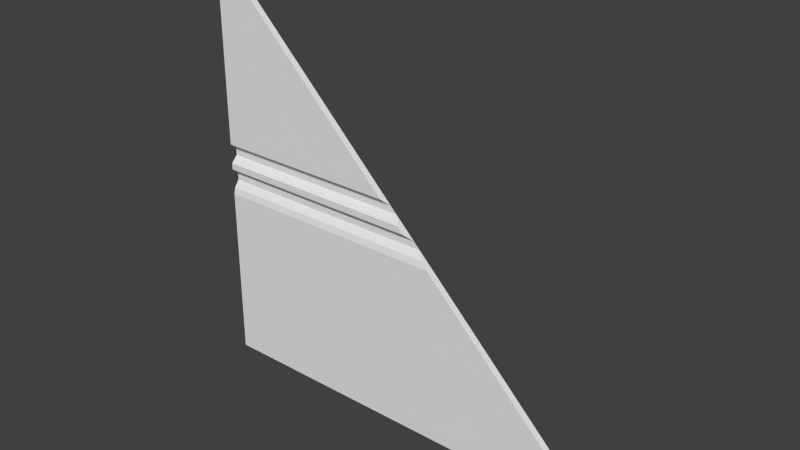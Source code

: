 # Source: flight1_2_slice45lh.blend  (saved by Blender 2.76.0; exported with 4.5.12 LTS)
import bpy
from mathutils import Matrix  # noqa: F401  (used for matrix-valued properties, if any)

bpy.ops.wm.read_factory_settings(use_empty=True)
scene = bpy.context.scene
scene.name = 'Scene'

# ---- collections
col_collection_1 = bpy.data.collections.new('Collection 1'); scene.collection.children.link(col_collection_1)

# ---- world
world_world = bpy.data.worlds.new('World'); scene.world = world_world
world_world.color = (0.05088, 0.05088, 0.05088)
world_world.use_sun_shadow = False
world_world.sun_shadow_jitter_overblur = 0.0
world_world.cycles.sampling_method = 'MANUAL'
world_world.cycles.sample_map_resolution = 256

# ---- meshes
me_flight1_2_meshdata = bpy.data.meshes.new('flight1_2_meshdata')
me_flight1_2_meshdata.from_pydata([(-1.28, 1.24, -1.28), (1.28, 1.24, -1.28), (-1.28, 1.24, 1.28), (-1.28, 1.24, 0.0), (-1.28, 1.24, 0.1201), (-1.28, 1.24, -0.2007), (-1.28, 1.24, -0.04013), (-1.28, 1.28, -0.08027), (-1.28, 1.28, -0.1204), (-1.28, 1.25, -0.1605), (-1.28, 1.28, 0.08006), (-1.28, 1.28, 0.04003), (-1.28, 1.28, -1.28), (1.28, 1.28, -1.28), (-1.28, 1.28, 1.28), (0.1605, 1.25, -0.1605), (0.04013, 1.24, -0.04013), (-0.08006, 1.28, 0.08006), (-9.537e-07, 1.24, 0.0), (-0.1201, 1.24, 0.1201), (0.08027, 1.28, -0.08027), (-0.04003, 1.28, 0.04003), (0.1204, 1.28, -0.1204), (0.2007, 1.24, -0.2007)], [], [(4, 19, 2), (6, 16, 18, 3), (10, 17, 19, 4), (0, 1, 23, 5), (5, 23, 15, 9), (9, 15, 22, 8), (8, 22, 20, 7), (7, 20, 16, 6), (3, 18, 21, 11), (11, 21, 17, 10), (1, 0, 12, 13), (0, 5, 9, 8, 12), (11, 7, 6, 3), (2, 14, 10, 4), (21, 18, 16, 20), (2, 19, 17, 14), (22, 15, 23, 1, 13)])
_uv = me_flight1_2_meshdata.uv_layers.new(name='UVMap')
_uv.uv.foreach_set('vector', [0.0, 0.5469, 0.4531, 0.5469, 0.0, 1.0, 0.0, 0.4843, 0.5157, 0.4843, 0.5, 0.5, 0.0, 0.5, 0.0, 0.5313, 0.4687, 0.5313, 0.4531, 0.5469, 0.0, 0.5469, 0.0, 0.0, 1.0, 0.0, 0.5784, 0.4216, 0.0, 0.4216, 0.0, 0.4216, 0.5784, 0.4216, 0.5627, 0.4373, 0.0, 0.4373, 0.0, 0.4373, 0.5627, 0.4373, 0.547, 0.453, 0.0, 0.453, 0.0, 0.453, 0.547, 0.453, 0.5314, 0.4686, 0.0, 0.4686, 0.0, 0.4686, 0.5314, 0.4686, 0.5157, 0.4843, 0.0, 0.4843, 0.0, 0.5, 0.5, 0.5, 0.4844, 0.5156, 0.0, 0.5156, 0.0, 0.5156, 0.4844, 0.5156, 0.4687, 0.5313, 0.0, 0.5313, 1.0, -0.007382, 0.0, -0.007382, 0.0, -0.007382, 1.0, -0.007382, 0.001953, 0.0, 0.001953, 0.4216, 0.001953, 0.4373, 0.001953, 0.453, 0.001953, 0.0, 0.001953, 0.5156, 0.001953, 0.4686, 0.001953, 0.4843, 0.001953, 0.5, 0.001953, 1.0, 0.001953, 1.0, 0.001953, 0.5313, 0.001953, 0.5469, 0.4844, 0.5156, 0.5, 0.5, 0.5157, 0.4843, 0.5314, 0.4686, 0.0, 1.0, 0.4531, 0.5469, 0.4687, 0.5313, 0.0, 1.0, 0.547, 0.453, 0.5627, 0.4373, 0.5784, 0.4216, 1.0, 0.0, 1.0, 0.0])
_ca = me_flight1_2_meshdata.color_attributes.new('Col', 'BYTE_COLOR', 'CORNER')
_ca.data.foreach_set('color', [0.05448, 0.0, 0.0, 1.0, 0.05448, 0.0, 0.0, 1.0, 0.05448, 0.0, 0.0, 1.0, 0.05448, 0.0, 0.0, 1.0, 0.05448, 0.0, 0.0, 1.0, 0.05448, 0.0, 0.0, 1.0, 0.05448, 0.0, 0.0, 1.0, 0.05448, 0.0, 0.0, 1.0, 0.05448, 0.0, 0.0, 1.0, 0.05448, 0.0, 0.0, 1.0, 0.05448, 0.0, 0.0, 1.0, 0.05448, 0.0, 0.0, 1.0, 0.05448, 0.0, 0.0, 1.0, 0.05448, 0.0, 0.0, 1.0, 0.05448, 0.0, 0.0, 1.0, 0.05448, 0.0, 0.0, 1.0, 0.05448, 0.0, 0.0, 1.0, 0.05448, 0.0, 0.0, 1.0, 0.05448, 0.0, 0.0, 1.0, 0.05448, 0.0, 0.0, 1.0, 0.05448, 0.0, 0.0, 1.0, 0.05448, 0.0, 0.0, 1.0, 0.05448, 0.0, 0.0, 1.0, 0.05448, 0.0, 0.0, 1.0, 0.05448, 0.0, 0.0, 1.0, 0.05448, 0.0, 0.0, 1.0, 0.05448, 0.0, 0.0, 1.0, 0.05448, 0.0, 0.0, 1.0, 0.05448, 0.0, 0.0, 1.0, 0.05448, 0.0, 0.0, 1.0, 0.05448, 0.0, 0.0, 1.0, 0.05448, 0.0, 0.0, 1.0, 0.05448, 0.0, 0.0, 1.0, 0.05448, 0.0, 0.0, 1.0, 0.05448, 0.0, 0.0, 1.0, 0.05448, 0.0, 0.0, 1.0, 0.05448, 0.0, 0.0, 1.0, 0.05448, 0.0, 0.0, 1.0, 0.05448, 0.0, 0.0, 1.0, 0.05448, 0.0, 0.0, 1.0, 0.05448, 0.0, 0.0, 1.0, 0.05448, 0.0, 0.0, 1.0, 0.05448, 0.0, 0.0, 1.0, 0.05448, 0.0, 0.0, 1.0, 0.05448, 0.0, 0.0, 1.0, 0.05448, 0.0, 0.0, 1.0, 0.05448, 0.0, 0.0, 1.0, 0.05448, 0.0, 0.0, 1.0, 0.05448, 0.0, 0.0, 1.0, 0.05448, 0.0, 0.0, 1.0, 0.05448, 0.0, 0.0, 1.0, 0.05448, 0.0, 0.0, 1.0, 0.05448, 0.0, 0.0, 1.0, 0.05448, 0.0, 0.0, 1.0, 0.05448, 0.0, 0.0, 1.0, 0.05448, 0.0, 0.0, 1.0, 0.05448, 0.0, 0.0, 1.0, 0.05448, 0.0, 0.0, 1.0, 0.05448, 0.0, 0.0, 1.0, 0.05448, 0.0, 0.0, 1.0, 0.05448, 0.0, 0.0, 1.0, 0.05448, 0.0, 0.0, 1.0, 0.05448, 0.0, 0.0, 1.0, 0.05448, 0.0, 0.0, 1.0, 0.05448, 0.0, 0.0, 1.0, 0.05448, 0.0, 0.0, 1.0, 0.05448, 0.0, 0.0, 1.0, 0.05448, 0.0, 0.0, 1.0, 0.05448, 0.0, 0.0, 1.0])
me_flight1_2_meshdata.use_remesh_preserve_volume = False
me_flight1_2_meshdata.use_remesh_preserve_attributes = False
me_flight1_2_meshdata.use_mirror_vertex_groups = False
me_flight1_2_meshdata.update()

# ---- objects
ob_flight1_2_slice45lh_mesh = bpy.data.objects.new('flight1_2_slice45lh_mesh', me_flight1_2_meshdata)

# ---- transforms, parenting, visibility, modifiers, constraints
ob_flight1_2_slice45lh_mesh.location = (0.0, 0.0, 0.0)
ob_flight1_2_slice45lh_mesh.lineart.crease_threshold = 0.0

# ---- collection membership
col_collection_1.objects.link(ob_flight1_2_slice45lh_mesh)

# ---- scene / render settings (as saved in the file)
scene.frame_start = 1; scene.frame_end = 2; scene.frame_set(1)
scene.render.engine = 'BLENDER_EEVEE_NEXT'
scene.render.resolution_percentage = 50
scene.render.dither_intensity = 0.0
scene.cycles.use_denoising = False
scene.cycles.samples = 10
scene.cycles.sampling_pattern = 'TABULATED_SOBOL'
scene.cycles.light_sampling_threshold = 0.0
scene.cycles.use_adaptive_sampling = False
scene.cycles.use_light_tree = False
scene.cycles.blur_glossy = 0.0
scene.cycles.pixel_filter_type = 'GAUSSIAN'
scene.cycles.sample_clamp_indirect = 0.0
scene.view_settings.view_transform = 'Standard'
bpy.context.view_layer.update()

# ---- added for rendering (the .blend has no active camera and no usable light): camera, sun
cam_auto = bpy.data.cameras.new('AutoCamera')
cam_auto.lens = 50.0
cam_auto.sensor_width = 36.0
cam_auto.clip_end = 1000.0
ob_auto_camera = bpy.data.objects.new('AutoCamera', cam_auto)
scene.collection.objects.link(ob_auto_camera)
ob_auto_camera.location = (3.34987, -2.75985, 2.6799)
ob_auto_camera.rotation_euler = (1.09748, -7.21219e-08, 0.694738)
scene.camera = ob_auto_camera
light_auto_sun = bpy.data.lights.new('AutoSun', 'SUN')
light_auto_sun.energy = 3.0
light_auto_sun.angle = 0.0523599
ob_auto_sun = bpy.data.objects.new('AutoSun', light_auto_sun)
scene.collection.objects.link(ob_auto_sun)
ob_auto_sun.rotation_euler = (0.872665, 0.174533, 0.523599)
bpy.context.view_layer.update()
